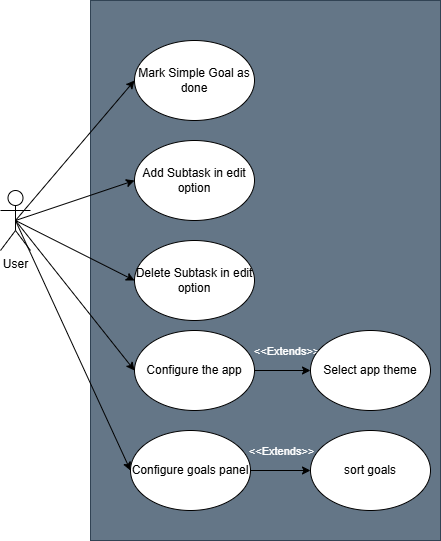

The diagram above was exported from draw.io. Its source (the exported page's mxGraphModel, read from the mxfile embedded in the PNG):
<mxGraphModel dx="1030" dy="562" grid="1" gridSize="10" guides="1" tooltips="1" connect="1" arrows="1" fold="1" page="1" pageScale="1" pageWidth="827" pageHeight="1169" math="0" shadow="0">
  <root>
    <mxCell id="0" />
    <mxCell id="1" parent="0" />
    <mxCell id="HAce03j2PwRokItFGYOD-1" parent="1" style="shape=umlActor;verticalLabelPosition=bottom;verticalAlign=top;html=1;outlineConnect=0;" value="User" vertex="1">
      <mxGeometry height="60" width="30" x="160" y="230" as="geometry" />
    </mxCell>
    <mxCell id="HAce03j2PwRokItFGYOD-5" parent="1" style="rounded=0;whiteSpace=wrap;html=1;fillColor=#647687;strokeColor=#314354;fontColor=#ffffff;" value="" vertex="1">
      <mxGeometry height="540" width="350" x="250" y="40" as="geometry" />
    </mxCell>
    <mxCell id="HAce03j2PwRokItFGYOD-22" edge="1" parent="1" source="HAce03j2PwRokItFGYOD-1" style="endArrow=classic;html=1;rounded=0;exitX=0.5;exitY=0.5;exitDx=0;exitDy=0;exitPerimeter=0;entryX=0;entryY=0.5;entryDx=0;entryDy=0;" target="AMgS2mJ4fdH13e_ks7be-2" value="">
      <mxGeometry height="50" relative="1" width="50" as="geometry">
        <mxPoint x="60" y="240" as="sourcePoint" />
        <mxPoint x="200" y="120" as="targetPoint" />
      </mxGeometry>
    </mxCell>
    <mxCell id="AMgS2mJ4fdH13e_ks7be-2" parent="1" style="ellipse;whiteSpace=wrap;html=1;" value="Mark Simple Goal as done" vertex="1">
      <mxGeometry height="80" width="120" x="294" y="80" as="geometry" />
    </mxCell>
    <mxCell id="AMgS2mJ4fdH13e_ks7be-5" edge="1" parent="1" source="HAce03j2PwRokItFGYOD-1" style="endArrow=classic;html=1;rounded=0;entryX=0;entryY=0.5;entryDx=0;entryDy=0;exitX=0.5;exitY=0.5;exitDx=0;exitDy=0;exitPerimeter=0;" target="AMgS2mJ4fdH13e_ks7be-6" value="">
      <mxGeometry height="50" relative="1" width="50" as="geometry">
        <mxPoint x="180" y="270" as="sourcePoint" />
        <mxPoint x="510" y="150" as="targetPoint" />
      </mxGeometry>
    </mxCell>
    <mxCell id="AMgS2mJ4fdH13e_ks7be-6" parent="1" style="ellipse;whiteSpace=wrap;html=1;" value="Add Subtask in edit option" vertex="1">
      <mxGeometry height="80" width="120" x="294" y="180" as="geometry" />
    </mxCell>
    <mxCell id="AMgS2mJ4fdH13e_ks7be-7" parent="1" style="ellipse;whiteSpace=wrap;html=1;" value="Delete Subtask in edit option" vertex="1">
      <mxGeometry height="80" width="120" x="294" y="280" as="geometry" />
    </mxCell>
    <mxCell id="AMgS2mJ4fdH13e_ks7be-8" edge="1" parent="1" source="HAce03j2PwRokItFGYOD-1" style="endArrow=classic;html=1;rounded=0;entryX=0;entryY=0.5;entryDx=0;entryDy=0;exitX=0.5;exitY=0.5;exitDx=0;exitDy=0;exitPerimeter=0;" target="AMgS2mJ4fdH13e_ks7be-7" value="">
      <mxGeometry height="50" relative="1" width="50" as="geometry">
        <mxPoint x="260" y="280" as="sourcePoint" />
        <mxPoint x="495" y="230" as="targetPoint" />
      </mxGeometry>
    </mxCell>
    <mxCell id="AMgS2mJ4fdH13e_ks7be-9" edge="1" parent="1" source="HAce03j2PwRokItFGYOD-1" style="endArrow=classic;html=1;rounded=0;exitX=0.5;exitY=0.5;exitDx=0;exitDy=0;exitPerimeter=0;entryX=0;entryY=0.5;entryDx=0;entryDy=0;" target="AMgS2mJ4fdH13e_ks7be-10" value="">
      <mxGeometry height="50" relative="1" width="50" as="geometry">
        <mxPoint x="300" y="320" as="sourcePoint" />
        <mxPoint x="540" y="370" as="targetPoint" />
      </mxGeometry>
    </mxCell>
    <mxCell id="3XdrkaDnRn4DmTBBDkzM-4" edge="1" parent="1" source="AMgS2mJ4fdH13e_ks7be-10" style="edgeStyle=orthogonalEdgeStyle;rounded=0;orthogonalLoop=1;jettySize=auto;html=1;" target="3XdrkaDnRn4DmTBBDkzM-3" value="">
      <mxGeometry relative="1" as="geometry" />
    </mxCell>
    <mxCell id="3XdrkaDnRn4DmTBBDkzM-5" connectable="0" parent="3XdrkaDnRn4DmTBBDkzM-4" style="edgeLabel;html=1;align=center;verticalAlign=middle;resizable=0;points=[];labelBackgroundColor=none;fontColor=#FFFFFF;" value="&amp;lt;&amp;lt;Extends&amp;gt;&amp;gt;" vertex="1">
      <mxGeometry relative="1" x="-0.0435" y="1" as="geometry">
        <mxPoint x="4" y="-19" as="offset" />
      </mxGeometry>
    </mxCell>
    <mxCell id="AMgS2mJ4fdH13e_ks7be-10" parent="1" style="ellipse;whiteSpace=wrap;html=1;" value="Configure the app" vertex="1">
      <mxGeometry height="80" width="120" x="294" y="370" as="geometry" />
    </mxCell>
    <mxCell id="3XdrkaDnRn4DmTBBDkzM-3" parent="1" style="ellipse;whiteSpace=wrap;html=1;" value="Select app theme" vertex="1">
      <mxGeometry height="80" width="120" x="470" y="370" as="geometry" />
    </mxCell>
    <mxCell id="sVagDM169nsCavu-xZi5-1" edge="1" parent="1" source="HAce03j2PwRokItFGYOD-1" style="endArrow=classic;html=1;rounded=0;exitX=0.5;exitY=0.5;exitDx=0;exitDy=0;exitPerimeter=0;entryX=0;entryY=0.5;entryDx=0;entryDy=0;" target="sVagDM169nsCavu-xZi5-3" value="">
      <mxGeometry height="50" relative="1" width="50" as="geometry">
        <mxPoint x="270" y="370" as="sourcePoint" />
        <mxPoint x="389" y="520" as="targetPoint" />
      </mxGeometry>
    </mxCell>
    <mxCell id="sVagDM169nsCavu-xZi5-5" edge="1" parent="1" source="sVagDM169nsCavu-xZi5-3" style="edgeStyle=orthogonalEdgeStyle;rounded=0;orthogonalLoop=1;jettySize=auto;html=1;" target="sVagDM169nsCavu-xZi5-4" value="">
      <mxGeometry relative="1" as="geometry" />
    </mxCell>
    <mxCell id="sVagDM169nsCavu-xZi5-3" parent="1" style="ellipse;whiteSpace=wrap;html=1;" value="Configure goals panel" vertex="1">
      <mxGeometry height="80" width="120" x="290" y="470" as="geometry" />
    </mxCell>
    <mxCell id="sVagDM169nsCavu-xZi5-4" parent="1" style="ellipse;whiteSpace=wrap;html=1;" value="sort goals" vertex="1">
      <mxGeometry height="80" width="120" x="470" y="470" as="geometry" />
    </mxCell>
    <mxCell id="sVagDM169nsCavu-xZi5-6" connectable="0" parent="1" style="edgeLabel;html=1;align=center;verticalAlign=middle;resizable=0;points=[];labelBackgroundColor=none;fontColor=#FFFFFF;" value="&amp;lt;&amp;lt;Extends&amp;gt;&amp;gt;" vertex="1">
      <mxGeometry x="440" y="490" as="geometry" />
    </mxCell>
  </root>
</mxGraphModel>